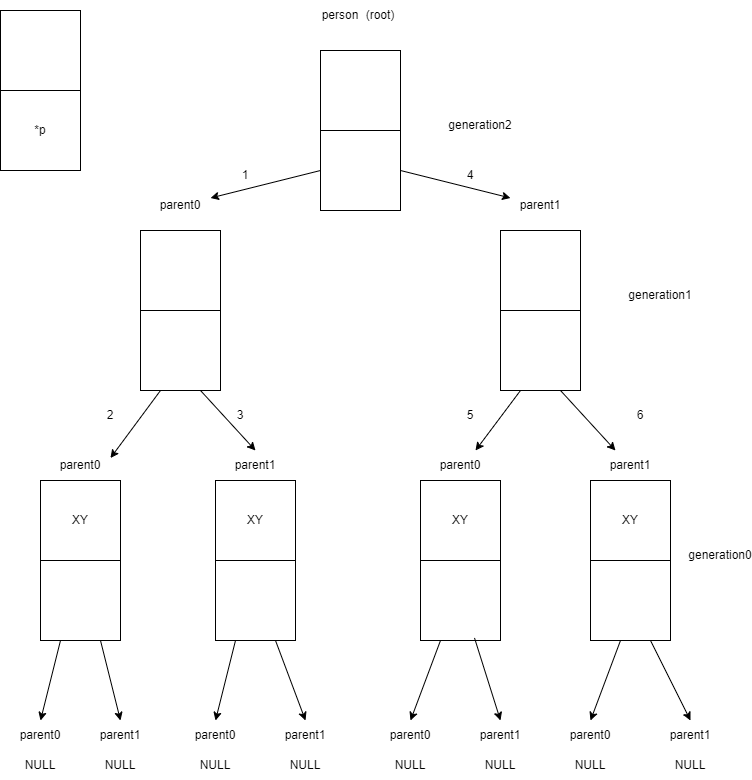

The diagram above was exported from draw.io. Its source (the exported page's mxGraphModel, read from the mxfile embedded in the PNG):
<mxGraphModel dx="1050" dy="563" grid="1" gridSize="10" guides="1" tooltips="1" connect="1" arrows="1" fold="1" page="1" pageScale="1" pageWidth="827" pageHeight="1169" math="0" shadow="0">
  <root>
    <mxCell id="0" />
    <mxCell id="1" parent="0" />
    <mxCell id="yFt8r8NgIKYW02Fnfvdf-12" value="" style="whiteSpace=wrap;html=1;aspect=fixed;" parent="1" vertex="1">
      <mxGeometry x="360" y="80" width="80" height="80" as="geometry" />
    </mxCell>
    <mxCell id="yFt8r8NgIKYW02Fnfvdf-13" value="" style="whiteSpace=wrap;html=1;aspect=fixed;" parent="1" vertex="1">
      <mxGeometry x="360" y="160" width="80" height="80" as="geometry" />
    </mxCell>
    <mxCell id="yFt8r8NgIKYW02Fnfvdf-14" value="" style="whiteSpace=wrap;html=1;aspect=fixed;" parent="1" vertex="1">
      <mxGeometry x="180" y="260" width="80" height="80" as="geometry" />
    </mxCell>
    <mxCell id="yFt8r8NgIKYW02Fnfvdf-15" value="" style="whiteSpace=wrap;html=1;aspect=fixed;" parent="1" vertex="1">
      <mxGeometry x="180" y="340" width="80" height="80" as="geometry" />
    </mxCell>
    <mxCell id="yFt8r8NgIKYW02Fnfvdf-16" value="" style="whiteSpace=wrap;html=1;aspect=fixed;" parent="1" vertex="1">
      <mxGeometry x="540" y="260" width="80" height="80" as="geometry" />
    </mxCell>
    <mxCell id="yFt8r8NgIKYW02Fnfvdf-17" value="" style="whiteSpace=wrap;html=1;aspect=fixed;" parent="1" vertex="1">
      <mxGeometry x="540" y="340" width="80" height="80" as="geometry" />
    </mxCell>
    <mxCell id="yFt8r8NgIKYW02Fnfvdf-18" value="XY" style="whiteSpace=wrap;html=1;aspect=fixed;" parent="1" vertex="1">
      <mxGeometry x="80" y="510" width="80" height="80" as="geometry" />
    </mxCell>
    <mxCell id="yFt8r8NgIKYW02Fnfvdf-19" value="" style="whiteSpace=wrap;html=1;aspect=fixed;" parent="1" vertex="1">
      <mxGeometry x="80" y="590" width="80" height="80" as="geometry" />
    </mxCell>
    <mxCell id="yFt8r8NgIKYW02Fnfvdf-20" value="XY" style="whiteSpace=wrap;html=1;aspect=fixed;" parent="1" vertex="1">
      <mxGeometry x="255" y="510" width="80" height="80" as="geometry" />
    </mxCell>
    <mxCell id="yFt8r8NgIKYW02Fnfvdf-21" value="" style="whiteSpace=wrap;html=1;aspect=fixed;" parent="1" vertex="1">
      <mxGeometry x="255" y="590" width="80" height="80" as="geometry" />
    </mxCell>
    <mxCell id="yFt8r8NgIKYW02Fnfvdf-22" value="XY" style="whiteSpace=wrap;html=1;aspect=fixed;" parent="1" vertex="1">
      <mxGeometry x="460" y="510" width="80" height="80" as="geometry" />
    </mxCell>
    <mxCell id="yFt8r8NgIKYW02Fnfvdf-23" value="" style="whiteSpace=wrap;html=1;aspect=fixed;" parent="1" vertex="1">
      <mxGeometry x="460" y="590" width="80" height="80" as="geometry" />
    </mxCell>
    <mxCell id="yFt8r8NgIKYW02Fnfvdf-24" value="" style="whiteSpace=wrap;html=1;aspect=fixed;" parent="1" vertex="1">
      <mxGeometry x="630" y="590" width="80" height="80" as="geometry" />
    </mxCell>
    <mxCell id="yFt8r8NgIKYW02Fnfvdf-25" value="XY" style="whiteSpace=wrap;html=1;aspect=fixed;" parent="1" vertex="1">
      <mxGeometry x="630" y="510" width="80" height="80" as="geometry" />
    </mxCell>
    <mxCell id="yFt8r8NgIKYW02Fnfvdf-27" value="generation1" style="text;strokeColor=none;align=center;fillColor=none;html=1;verticalAlign=middle;whiteSpace=wrap;rounded=0;" parent="1" vertex="1">
      <mxGeometry x="670" y="310" width="60" height="30" as="geometry" />
    </mxCell>
    <mxCell id="yFt8r8NgIKYW02Fnfvdf-29" value="generation0" style="text;strokeColor=none;align=center;fillColor=none;html=1;verticalAlign=middle;whiteSpace=wrap;rounded=0;" parent="1" vertex="1">
      <mxGeometry x="730" y="570" width="60" height="30" as="geometry" />
    </mxCell>
    <mxCell id="yFt8r8NgIKYW02Fnfvdf-31" value="generation2" style="text;strokeColor=none;align=center;fillColor=none;html=1;verticalAlign=middle;whiteSpace=wrap;rounded=0;" parent="1" vertex="1">
      <mxGeometry x="490" y="140" width="60" height="30" as="geometry" />
    </mxCell>
    <mxCell id="yFt8r8NgIKYW02Fnfvdf-33" value="" style="endArrow=classic;html=1;rounded=0;exitX=0;exitY=0.5;exitDx=0;exitDy=0;entryX=1;entryY=0.25;entryDx=0;entryDy=0;" parent="1" source="yFt8r8NgIKYW02Fnfvdf-13" target="yFt8r8NgIKYW02Fnfvdf-46" edge="1">
      <mxGeometry width="50" height="50" relative="1" as="geometry">
        <mxPoint x="370" y="230" as="sourcePoint" />
        <mxPoint x="270" y="260" as="targetPoint" />
      </mxGeometry>
    </mxCell>
    <mxCell id="yFt8r8NgIKYW02Fnfvdf-34" value="1" style="text;strokeColor=none;align=center;fillColor=none;html=1;verticalAlign=middle;whiteSpace=wrap;rounded=0;" parent="1" vertex="1">
      <mxGeometry x="255" y="190" width="60" height="30" as="geometry" />
    </mxCell>
    <mxCell id="yFt8r8NgIKYW02Fnfvdf-35" value="" style="edgeStyle=none;orthogonalLoop=1;jettySize=auto;html=1;rounded=0;exitX=0.25;exitY=1;exitDx=0;exitDy=0;entryX=1;entryY=0.25;entryDx=0;entryDy=0;" parent="1" source="yFt8r8NgIKYW02Fnfvdf-15" target="yFt8r8NgIKYW02Fnfvdf-48" edge="1">
      <mxGeometry width="100" relative="1" as="geometry">
        <mxPoint x="180" y="465" as="sourcePoint" />
        <mxPoint x="130" y="482.5" as="targetPoint" />
        <Array as="points" />
      </mxGeometry>
    </mxCell>
    <mxCell id="yFt8r8NgIKYW02Fnfvdf-36" value="2" style="text;strokeColor=none;align=center;fillColor=none;html=1;verticalAlign=middle;whiteSpace=wrap;rounded=0;" parent="1" vertex="1">
      <mxGeometry x="120" y="430" width="60" height="30" as="geometry" />
    </mxCell>
    <mxCell id="yFt8r8NgIKYW02Fnfvdf-38" value="3" style="text;strokeColor=none;align=center;fillColor=none;html=1;verticalAlign=middle;whiteSpace=wrap;rounded=0;" parent="1" vertex="1">
      <mxGeometry x="250" y="430" width="60" height="30" as="geometry" />
    </mxCell>
    <mxCell id="yFt8r8NgIKYW02Fnfvdf-39" value="" style="edgeStyle=none;orthogonalLoop=1;jettySize=auto;html=1;rounded=0;exitX=0.75;exitY=1;exitDx=0;exitDy=0;entryX=0.5;entryY=0;entryDx=0;entryDy=0;" parent="1" source="yFt8r8NgIKYW02Fnfvdf-15" target="yFt8r8NgIKYW02Fnfvdf-51" edge="1">
      <mxGeometry width="100" relative="1" as="geometry">
        <mxPoint x="410" y="340" as="sourcePoint" />
        <mxPoint x="510" y="340" as="targetPoint" />
        <Array as="points" />
      </mxGeometry>
    </mxCell>
    <mxCell id="yFt8r8NgIKYW02Fnfvdf-40" value="" style="endArrow=classic;html=1;rounded=0;exitX=1;exitY=0.5;exitDx=0;exitDy=0;entryX=0;entryY=0.25;entryDx=0;entryDy=0;" parent="1" source="yFt8r8NgIKYW02Fnfvdf-13" target="yFt8r8NgIKYW02Fnfvdf-50" edge="1">
      <mxGeometry width="50" height="50" relative="1" as="geometry">
        <mxPoint x="270" y="470" as="sourcePoint" />
        <mxPoint x="320" y="420" as="targetPoint" />
      </mxGeometry>
    </mxCell>
    <mxCell id="yFt8r8NgIKYW02Fnfvdf-41" value="4" style="text;strokeColor=none;align=center;fillColor=none;html=1;verticalAlign=middle;whiteSpace=wrap;rounded=0;" parent="1" vertex="1">
      <mxGeometry x="480" y="190" width="60" height="30" as="geometry" />
    </mxCell>
    <mxCell id="yFt8r8NgIKYW02Fnfvdf-42" value="" style="endArrow=classic;html=1;rounded=0;exitX=0.25;exitY=1;exitDx=0;exitDy=0;entryX=0.75;entryY=0;entryDx=0;entryDy=0;" parent="1" source="yFt8r8NgIKYW02Fnfvdf-17" target="yFt8r8NgIKYW02Fnfvdf-47" edge="1">
      <mxGeometry width="50" height="50" relative="1" as="geometry">
        <mxPoint x="270" y="360" as="sourcePoint" />
        <mxPoint x="320" y="310" as="targetPoint" />
      </mxGeometry>
    </mxCell>
    <mxCell id="yFt8r8NgIKYW02Fnfvdf-43" value="" style="edgeStyle=none;orthogonalLoop=1;jettySize=auto;html=1;rounded=0;entryX=0.25;entryY=0;entryDx=0;entryDy=0;exitX=0.75;exitY=1;exitDx=0;exitDy=0;" parent="1" source="yFt8r8NgIKYW02Fnfvdf-17" target="yFt8r8NgIKYW02Fnfvdf-49" edge="1">
      <mxGeometry width="100" relative="1" as="geometry">
        <mxPoint x="620" y="420" as="sourcePoint" />
        <mxPoint x="480" y="420" as="targetPoint" />
        <Array as="points" />
      </mxGeometry>
    </mxCell>
    <mxCell id="yFt8r8NgIKYW02Fnfvdf-44" value="5" style="text;strokeColor=none;align=center;fillColor=none;html=1;verticalAlign=middle;whiteSpace=wrap;rounded=0;" parent="1" vertex="1">
      <mxGeometry x="480" y="430" width="60" height="30" as="geometry" />
    </mxCell>
    <mxCell id="yFt8r8NgIKYW02Fnfvdf-45" value="6" style="text;strokeColor=none;align=center;fillColor=none;html=1;verticalAlign=middle;whiteSpace=wrap;rounded=0;" parent="1" vertex="1">
      <mxGeometry x="650" y="430" width="60" height="30" as="geometry" />
    </mxCell>
    <mxCell id="yFt8r8NgIKYW02Fnfvdf-46" value="parent0" style="text;strokeColor=none;align=center;fillColor=none;html=1;verticalAlign=middle;whiteSpace=wrap;rounded=0;" parent="1" vertex="1">
      <mxGeometry x="190" y="220" width="60" height="30" as="geometry" />
    </mxCell>
    <mxCell id="yFt8r8NgIKYW02Fnfvdf-47" value="parent0" style="text;strokeColor=none;align=center;fillColor=none;html=1;verticalAlign=middle;whiteSpace=wrap;rounded=0;" parent="1" vertex="1">
      <mxGeometry x="470" y="480" width="60" height="30" as="geometry" />
    </mxCell>
    <mxCell id="yFt8r8NgIKYW02Fnfvdf-48" value="parent0" style="text;strokeColor=none;align=center;fillColor=none;html=1;verticalAlign=middle;whiteSpace=wrap;rounded=0;" parent="1" vertex="1">
      <mxGeometry x="90" y="480" width="60" height="30" as="geometry" />
    </mxCell>
    <mxCell id="yFt8r8NgIKYW02Fnfvdf-49" value="parent1" style="text;strokeColor=none;align=center;fillColor=none;html=1;verticalAlign=middle;whiteSpace=wrap;rounded=0;" parent="1" vertex="1">
      <mxGeometry x="640" y="480" width="60" height="30" as="geometry" />
    </mxCell>
    <mxCell id="yFt8r8NgIKYW02Fnfvdf-50" value="parent1" style="text;strokeColor=none;align=center;fillColor=none;html=1;verticalAlign=middle;whiteSpace=wrap;rounded=0;" parent="1" vertex="1">
      <mxGeometry x="550" y="220" width="60" height="30" as="geometry" />
    </mxCell>
    <mxCell id="yFt8r8NgIKYW02Fnfvdf-51" value="parent1" style="text;strokeColor=none;align=center;fillColor=none;html=1;verticalAlign=middle;whiteSpace=wrap;rounded=0;" parent="1" vertex="1">
      <mxGeometry x="265" y="480" width="60" height="30" as="geometry" />
    </mxCell>
    <mxCell id="yFt8r8NgIKYW02Fnfvdf-52" value="(root)" style="text;strokeColor=none;align=center;fillColor=none;html=1;verticalAlign=middle;whiteSpace=wrap;rounded=0;" parent="1" vertex="1">
      <mxGeometry x="390" y="30" width="60" height="30" as="geometry" />
    </mxCell>
    <mxCell id="yFt8r8NgIKYW02Fnfvdf-56" value="person" style="text;strokeColor=none;align=center;fillColor=none;html=1;verticalAlign=middle;whiteSpace=wrap;rounded=0;" parent="1" vertex="1">
      <mxGeometry x="350" y="30" width="60" height="30" as="geometry" />
    </mxCell>
    <mxCell id="yFt8r8NgIKYW02Fnfvdf-59" value="" style="endArrow=classic;html=1;rounded=0;exitX=0.25;exitY=1;exitDx=0;exitDy=0;entryX=0.5;entryY=0;entryDx=0;entryDy=0;" parent="1" source="yFt8r8NgIKYW02Fnfvdf-19" target="yFt8r8NgIKYW02Fnfvdf-71" edge="1">
      <mxGeometry width="50" height="50" relative="1" as="geometry">
        <mxPoint x="370" y="720" as="sourcePoint" />
        <mxPoint x="50" y="720" as="targetPoint" />
      </mxGeometry>
    </mxCell>
    <mxCell id="yFt8r8NgIKYW02Fnfvdf-60" value="" style="endArrow=classic;html=1;rounded=0;exitX=0.75;exitY=1;exitDx=0;exitDy=0;entryX=0.5;entryY=0;entryDx=0;entryDy=0;" parent="1" source="yFt8r8NgIKYW02Fnfvdf-19" target="yFt8r8NgIKYW02Fnfvdf-75" edge="1">
      <mxGeometry width="50" height="50" relative="1" as="geometry">
        <mxPoint x="110" y="680" as="sourcePoint" />
        <mxPoint x="150" y="730" as="targetPoint" />
      </mxGeometry>
    </mxCell>
    <mxCell id="yFt8r8NgIKYW02Fnfvdf-62" value="" style="endArrow=classic;html=1;rounded=0;exitX=0.75;exitY=1;exitDx=0;exitDy=0;entryX=0.5;entryY=0;entryDx=0;entryDy=0;" parent="1" source="yFt8r8NgIKYW02Fnfvdf-21" target="yFt8r8NgIKYW02Fnfvdf-74" edge="1">
      <mxGeometry width="50" height="50" relative="1" as="geometry">
        <mxPoint x="145" y="700" as="sourcePoint" />
        <mxPoint x="345" y="730" as="targetPoint" />
      </mxGeometry>
    </mxCell>
    <mxCell id="yFt8r8NgIKYW02Fnfvdf-63" value="" style="endArrow=classic;html=1;rounded=0;exitX=0.25;exitY=1;exitDx=0;exitDy=0;entryX=0.5;entryY=0;entryDx=0;entryDy=0;" parent="1" source="yFt8r8NgIKYW02Fnfvdf-23" target="yFt8r8NgIKYW02Fnfvdf-69" edge="1">
      <mxGeometry width="50" height="50" relative="1" as="geometry">
        <mxPoint x="160" y="710" as="sourcePoint" />
        <mxPoint x="460" y="730" as="targetPoint" />
      </mxGeometry>
    </mxCell>
    <mxCell id="yFt8r8NgIKYW02Fnfvdf-64" value="" style="endArrow=classic;html=1;rounded=0;exitX=0.675;exitY=0.968;exitDx=0;exitDy=0;exitPerimeter=0;entryX=0.5;entryY=0;entryDx=0;entryDy=0;" parent="1" source="yFt8r8NgIKYW02Fnfvdf-23" edge="1">
      <mxGeometry width="50" height="50" relative="1" as="geometry">
        <mxPoint x="170" y="720" as="sourcePoint" />
        <mxPoint x="540" y="750" as="targetPoint" />
      </mxGeometry>
    </mxCell>
    <mxCell id="yFt8r8NgIKYW02Fnfvdf-65" value="" style="endArrow=classic;html=1;rounded=0;entryX=0.5;entryY=0;entryDx=0;entryDy=0;" parent="1" target="yFt8r8NgIKYW02Fnfvdf-68" edge="1">
      <mxGeometry width="50" height="50" relative="1" as="geometry">
        <mxPoint x="660" y="670" as="sourcePoint" />
        <mxPoint x="630" y="720" as="targetPoint" />
      </mxGeometry>
    </mxCell>
    <mxCell id="yFt8r8NgIKYW02Fnfvdf-66" value="" style="endArrow=classic;html=1;rounded=0;exitX=0.75;exitY=1;exitDx=0;exitDy=0;entryX=0.5;entryY=0;entryDx=0;entryDy=0;" parent="1" source="yFt8r8NgIKYW02Fnfvdf-24" target="yFt8r8NgIKYW02Fnfvdf-72" edge="1">
      <mxGeometry width="50" height="50" relative="1" as="geometry">
        <mxPoint x="190" y="740" as="sourcePoint" />
        <mxPoint x="720" y="720" as="targetPoint" />
      </mxGeometry>
    </mxCell>
    <mxCell id="yFt8r8NgIKYW02Fnfvdf-67" value="" style="edgeStyle=none;orthogonalLoop=1;jettySize=auto;html=1;rounded=0;exitX=0.25;exitY=1;exitDx=0;exitDy=0;entryX=0.5;entryY=0;entryDx=0;entryDy=0;" parent="1" source="yFt8r8NgIKYW02Fnfvdf-21" target="yFt8r8NgIKYW02Fnfvdf-70" edge="1">
      <mxGeometry width="100" relative="1" as="geometry">
        <mxPoint x="255" y="720" as="sourcePoint" />
        <mxPoint x="255" y="730" as="targetPoint" />
        <Array as="points" />
      </mxGeometry>
    </mxCell>
    <mxCell id="yFt8r8NgIKYW02Fnfvdf-68" value="parent0" style="text;strokeColor=none;align=center;fillColor=none;html=1;verticalAlign=middle;whiteSpace=wrap;rounded=0;" parent="1" vertex="1">
      <mxGeometry x="600" y="750" width="60" height="30" as="geometry" />
    </mxCell>
    <mxCell id="yFt8r8NgIKYW02Fnfvdf-69" value="parent0" style="text;strokeColor=none;align=center;fillColor=none;html=1;verticalAlign=middle;whiteSpace=wrap;rounded=0;" parent="1" vertex="1">
      <mxGeometry x="420" y="750" width="60" height="30" as="geometry" />
    </mxCell>
    <mxCell id="yFt8r8NgIKYW02Fnfvdf-70" value="parent0" style="text;strokeColor=none;align=center;fillColor=none;html=1;verticalAlign=middle;whiteSpace=wrap;rounded=0;" parent="1" vertex="1">
      <mxGeometry x="225" y="750" width="60" height="30" as="geometry" />
    </mxCell>
    <mxCell id="yFt8r8NgIKYW02Fnfvdf-71" value="parent0" style="text;strokeColor=none;align=center;fillColor=none;html=1;verticalAlign=middle;whiteSpace=wrap;rounded=0;" parent="1" vertex="1">
      <mxGeometry x="50" y="750" width="60" height="30" as="geometry" />
    </mxCell>
    <mxCell id="yFt8r8NgIKYW02Fnfvdf-72" value="parent1" style="text;strokeColor=none;align=center;fillColor=none;html=1;verticalAlign=middle;whiteSpace=wrap;rounded=0;" parent="1" vertex="1">
      <mxGeometry x="700" y="750" width="60" height="30" as="geometry" />
    </mxCell>
    <mxCell id="yFt8r8NgIKYW02Fnfvdf-73" value="parent1" style="text;strokeColor=none;align=center;fillColor=none;html=1;verticalAlign=middle;whiteSpace=wrap;rounded=0;" parent="1" vertex="1">
      <mxGeometry x="510" y="750" width="60" height="30" as="geometry" />
    </mxCell>
    <mxCell id="yFt8r8NgIKYW02Fnfvdf-74" value="parent1" style="text;strokeColor=none;align=center;fillColor=none;html=1;verticalAlign=middle;whiteSpace=wrap;rounded=0;" parent="1" vertex="1">
      <mxGeometry x="315" y="750" width="60" height="30" as="geometry" />
    </mxCell>
    <mxCell id="yFt8r8NgIKYW02Fnfvdf-75" value="parent1" style="text;strokeColor=none;align=center;fillColor=none;html=1;verticalAlign=middle;whiteSpace=wrap;rounded=0;" parent="1" vertex="1">
      <mxGeometry x="130" y="750" width="60" height="30" as="geometry" />
    </mxCell>
    <mxCell id="yFt8r8NgIKYW02Fnfvdf-76" value="NULL" style="text;strokeColor=none;align=center;fillColor=none;html=1;verticalAlign=middle;whiteSpace=wrap;rounded=0;" parent="1" vertex="1">
      <mxGeometry x="50" y="780" width="60" height="30" as="geometry" />
    </mxCell>
    <mxCell id="yFt8r8NgIKYW02Fnfvdf-77" value="NULL" style="text;strokeColor=none;align=center;fillColor=none;html=1;verticalAlign=middle;whiteSpace=wrap;rounded=0;" parent="1" vertex="1">
      <mxGeometry x="225" y="780" width="60" height="30" as="geometry" />
    </mxCell>
    <mxCell id="yFt8r8NgIKYW02Fnfvdf-78" value="NULL" style="text;strokeColor=none;align=center;fillColor=none;html=1;verticalAlign=middle;whiteSpace=wrap;rounded=0;" parent="1" vertex="1">
      <mxGeometry x="130" y="780" width="60" height="30" as="geometry" />
    </mxCell>
    <mxCell id="yFt8r8NgIKYW02Fnfvdf-79" value="NULL" style="text;strokeColor=none;align=center;fillColor=none;html=1;verticalAlign=middle;whiteSpace=wrap;rounded=0;" parent="1" vertex="1">
      <mxGeometry x="315" y="780" width="60" height="30" as="geometry" />
    </mxCell>
    <mxCell id="yFt8r8NgIKYW02Fnfvdf-80" value="NULL" style="text;strokeColor=none;align=center;fillColor=none;html=1;verticalAlign=middle;whiteSpace=wrap;rounded=0;" parent="1" vertex="1">
      <mxGeometry x="420" y="780" width="60" height="30" as="geometry" />
    </mxCell>
    <mxCell id="yFt8r8NgIKYW02Fnfvdf-81" value="NULL" style="text;strokeColor=none;align=center;fillColor=none;html=1;verticalAlign=middle;whiteSpace=wrap;rounded=0;" parent="1" vertex="1">
      <mxGeometry x="510" y="780" width="60" height="30" as="geometry" />
    </mxCell>
    <mxCell id="yFt8r8NgIKYW02Fnfvdf-82" value="NULL" style="text;strokeColor=none;align=center;fillColor=none;html=1;verticalAlign=middle;whiteSpace=wrap;rounded=0;" parent="1" vertex="1">
      <mxGeometry x="600" y="780" width="60" height="30" as="geometry" />
    </mxCell>
    <mxCell id="yFt8r8NgIKYW02Fnfvdf-83" value="NULL" style="text;strokeColor=none;align=center;fillColor=none;html=1;verticalAlign=middle;whiteSpace=wrap;rounded=0;" parent="1" vertex="1">
      <mxGeometry x="700" y="780" width="60" height="30" as="geometry" />
    </mxCell>
    <mxCell id="Ub93TrrwB0h8FzedM8Ly-1" value="" style="whiteSpace=wrap;html=1;aspect=fixed;" parent="1" vertex="1">
      <mxGeometry x="40" y="40" width="80" height="80" as="geometry" />
    </mxCell>
    <mxCell id="Ub93TrrwB0h8FzedM8Ly-2" value="*p" style="whiteSpace=wrap;html=1;aspect=fixed;" parent="1" vertex="1">
      <mxGeometry x="40" y="120" width="80" height="80" as="geometry" />
    </mxCell>
  </root>
</mxGraphModel>